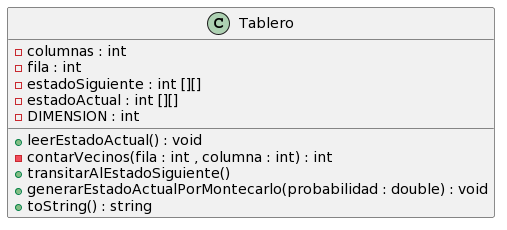

The diagram above was rendered by PlantUML. Its source (embedded in the PNG):
@startuml
class Tablero{
-columnas : int
-fila : int
-estadoSiguiente : int [][]
-estadoActual : int [][]
-DIMENSION : int
+ leerEstadoActual() : void
- contarVecinos(fila : int , columna : int) : int
+ transitarAlEstadoSiguiente()
+ generarEstadoActualPorMontecarlo(probabilidad : double) : void
+toString() : string

}
@enduml